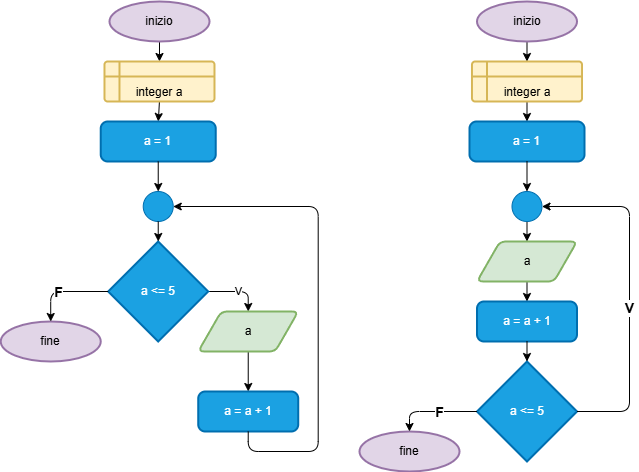

The diagram above was exported from draw.io. Its source (the exported page's mxGraphModel, read from the mxfile embedded in the PNG):
<mxGraphModel dx="786" dy="533" grid="1" gridSize="10" guides="1" tooltips="1" connect="1" arrows="1" fold="1" page="1" pageScale="1" pageWidth="827" pageHeight="1169" background="#ffffff" math="0" shadow="0">
  <root>
    <mxCell id="0" />
    <mxCell id="1" parent="0" />
    <mxCell id="10" style="edgeStyle=none;html=1;exitX=0.5;exitY=1;exitDx=0;exitDy=0;exitPerimeter=0;entryX=0.5;entryY=0;entryDx=0;entryDy=0;" edge="1" parent="1" source="2" target="3">
      <mxGeometry relative="1" as="geometry" />
    </mxCell>
    <mxCell id="2" value="inizio" style="strokeWidth=2;html=1;shape=mxgraph.flowchart.start_1;whiteSpace=wrap;fillColor=#e1d5e7;strokeColor=#9673a6;" vertex="1" parent="1">
      <mxGeometry x="150" y="40" width="100" height="40" as="geometry" />
    </mxCell>
    <mxCell id="11" style="edgeStyle=none;html=1;exitX=0.5;exitY=1;exitDx=0;exitDy=0;entryX=0.5;entryY=0;entryDx=0;entryDy=0;" edge="1" parent="1" source="3" target="4">
      <mxGeometry relative="1" as="geometry" />
    </mxCell>
    <mxCell id="3" value="integer a" style="shape=internalStorage;whiteSpace=wrap;html=1;dx=15;dy=15;rounded=1;arcSize=8;strokeWidth=2;verticalAlign=bottom;fillColor=#fff2cc;strokeColor=#d6b656;" vertex="1" parent="1">
      <mxGeometry x="144.98" y="100" width="110" height="40" as="geometry" />
    </mxCell>
    <mxCell id="4" value="a = 1" style="rounded=1;whiteSpace=wrap;html=1;absoluteArcSize=1;arcSize=14;strokeWidth=2;fillColor=#1ba1e2;strokeColor=#006EAF;fontColor=#ffffff;" vertex="1" parent="1">
      <mxGeometry x="141.23" y="160" width="115" height="40" as="geometry" />
    </mxCell>
    <mxCell id="14" style="edgeStyle=orthogonalEdgeStyle;html=1;exitX=1;exitY=0.5;exitDx=0;exitDy=0;exitPerimeter=0;entryX=0.5;entryY=0;entryDx=0;entryDy=0;" edge="1" parent="1" source="5" target="7">
      <mxGeometry relative="1" as="geometry" />
    </mxCell>
    <mxCell id="15" value="V" style="edgeLabel;html=1;align=center;verticalAlign=middle;resizable=0;points=[];" vertex="1" connectable="0" parent="14">
      <mxGeometry x="-0.0029" y="1" relative="1" as="geometry">
        <mxPoint as="offset" />
      </mxGeometry>
    </mxCell>
    <mxCell id="5" value="a &amp;lt;= 5" style="strokeWidth=2;html=1;shape=mxgraph.flowchart.decision;whiteSpace=wrap;fillColor=#1ba1e2;strokeColor=#006EAF;fontColor=#ffffff;" vertex="1" parent="1">
      <mxGeometry x="148.73" y="280" width="100" height="100" as="geometry" />
    </mxCell>
    <mxCell id="6" value="" style="verticalLabelPosition=bottom;verticalAlign=top;html=1;shape=mxgraph.flowchart.on-page_reference;fillColor=#1ba1e2;strokeColor=#006EAF;fontColor=#ffffff;" vertex="1" parent="1">
      <mxGeometry x="183.73" y="230" width="30" height="30" as="geometry" />
    </mxCell>
    <mxCell id="16" style="edgeStyle=none;html=1;exitX=0.5;exitY=1;exitDx=0;exitDy=0;entryX=0.5;entryY=0;entryDx=0;entryDy=0;" edge="1" parent="1" source="7" target="8">
      <mxGeometry relative="1" as="geometry" />
    </mxCell>
    <mxCell id="7" value="a" style="shape=parallelogram;html=1;strokeWidth=2;perimeter=parallelogramPerimeter;whiteSpace=wrap;rounded=1;arcSize=12;size=0.23;fillColor=#d5e8d4;strokeColor=#82b366;" vertex="1" parent="1">
      <mxGeometry x="238.73" y="350" width="100" height="40" as="geometry" />
    </mxCell>
    <mxCell id="8" value="a = a + 1" style="rounded=1;whiteSpace=wrap;html=1;absoluteArcSize=1;arcSize=14;strokeWidth=2;fillColor=#1ba1e2;strokeColor=#006EAF;fontColor=#ffffff;" vertex="1" parent="1">
      <mxGeometry x="238.73" y="430" width="100" height="40" as="geometry" />
    </mxCell>
    <mxCell id="9" value="fine" style="strokeWidth=2;html=1;shape=mxgraph.flowchart.start_1;whiteSpace=wrap;fillColor=#e1d5e7;strokeColor=#9673a6;" vertex="1" parent="1">
      <mxGeometry x="41.23" y="360" width="100" height="40" as="geometry" />
    </mxCell>
    <mxCell id="12" style="edgeStyle=none;html=1;exitX=0.5;exitY=1;exitDx=0;exitDy=0;entryX=0.5;entryY=0;entryDx=0;entryDy=0;entryPerimeter=0;" edge="1" parent="1" source="4" target="6">
      <mxGeometry relative="1" as="geometry" />
    </mxCell>
    <mxCell id="13" style="edgeStyle=none;html=1;exitX=0.5;exitY=1;exitDx=0;exitDy=0;exitPerimeter=0;entryX=0.5;entryY=0;entryDx=0;entryDy=0;entryPerimeter=0;" edge="1" parent="1" source="6" target="5">
      <mxGeometry relative="1" as="geometry" />
    </mxCell>
    <mxCell id="17" style="edgeStyle=orthogonalEdgeStyle;html=1;exitX=0.5;exitY=1;exitDx=0;exitDy=0;entryX=1;entryY=0.5;entryDx=0;entryDy=0;entryPerimeter=0;" edge="1" parent="1" source="8" target="6">
      <mxGeometry relative="1" as="geometry">
        <Array as="points">
          <mxPoint x="288.73" y="490" />
          <mxPoint x="358.73" y="490" />
          <mxPoint x="358.73" y="245" />
        </Array>
      </mxGeometry>
    </mxCell>
    <mxCell id="18" style="edgeStyle=orthogonalEdgeStyle;html=1;exitX=0;exitY=0.5;exitDx=0;exitDy=0;exitPerimeter=0;entryX=0.5;entryY=0;entryDx=0;entryDy=0;entryPerimeter=0;" edge="1" parent="1" source="5" target="9">
      <mxGeometry relative="1" as="geometry" />
    </mxCell>
    <mxCell id="19" value="&lt;font style=&quot;font-size: 14px;&quot;&gt;&lt;b&gt;F&lt;/b&gt;&lt;/font&gt;" style="edgeLabel;html=1;align=center;verticalAlign=middle;resizable=0;points=[];" vertex="1" connectable="0" parent="18">
      <mxGeometry x="0.136" relative="1" as="geometry">
        <mxPoint as="offset" />
      </mxGeometry>
    </mxCell>
    <mxCell id="28" style="edgeStyle=none;html=1;exitX=0.5;exitY=1;exitDx=0;exitDy=0;exitPerimeter=0;entryX=0.5;entryY=0;entryDx=0;entryDy=0;" edge="1" parent="1" source="20" target="21">
      <mxGeometry relative="1" as="geometry" />
    </mxCell>
    <mxCell id="20" value="inizio" style="strokeWidth=2;html=1;shape=mxgraph.flowchart.start_1;whiteSpace=wrap;fillColor=#e1d5e7;strokeColor=#9673a6;" vertex="1" parent="1">
      <mxGeometry x="517.5" y="40" width="100" height="40" as="geometry" />
    </mxCell>
    <mxCell id="29" style="edgeStyle=none;html=1;exitX=0.5;exitY=1;exitDx=0;exitDy=0;entryX=0.5;entryY=0;entryDx=0;entryDy=0;" edge="1" parent="1" source="21" target="22">
      <mxGeometry relative="1" as="geometry" />
    </mxCell>
    <mxCell id="21" value="integer a" style="shape=internalStorage;whiteSpace=wrap;html=1;dx=15;dy=15;rounded=1;arcSize=8;strokeWidth=2;verticalAlign=bottom;fillColor=#fff2cc;strokeColor=#d6b656;" vertex="1" parent="1">
      <mxGeometry x="512.5" y="100" width="110" height="40" as="geometry" />
    </mxCell>
    <mxCell id="22" value="a = 1" style="rounded=1;whiteSpace=wrap;html=1;absoluteArcSize=1;arcSize=14;strokeWidth=2;fillColor=#1ba1e2;strokeColor=#006EAF;fontColor=#ffffff;" vertex="1" parent="1">
      <mxGeometry x="510" y="160" width="115" height="40" as="geometry" />
    </mxCell>
    <mxCell id="23" value="a &amp;lt;= 5" style="strokeWidth=2;html=1;shape=mxgraph.flowchart.decision;whiteSpace=wrap;fillColor=#1ba1e2;strokeColor=#006EAF;fontColor=#ffffff;" vertex="1" parent="1">
      <mxGeometry x="517.5" y="400" width="100" height="100" as="geometry" />
    </mxCell>
    <mxCell id="31" style="edgeStyle=none;html=1;exitX=0.5;exitY=1;exitDx=0;exitDy=0;exitPerimeter=0;entryX=0.5;entryY=0;entryDx=0;entryDy=0;" edge="1" parent="1" source="24" target="25">
      <mxGeometry relative="1" as="geometry" />
    </mxCell>
    <mxCell id="24" value="" style="verticalLabelPosition=bottom;verticalAlign=top;html=1;shape=mxgraph.flowchart.on-page_reference;fillColor=#1ba1e2;strokeColor=#006EAF;fontColor=#ffffff;" vertex="1" parent="1">
      <mxGeometry x="552.5" y="230" width="30" height="30" as="geometry" />
    </mxCell>
    <mxCell id="32" style="edgeStyle=none;html=1;exitX=0.5;exitY=1;exitDx=0;exitDy=0;entryX=0.5;entryY=0;entryDx=0;entryDy=0;" edge="1" parent="1" source="25" target="26">
      <mxGeometry relative="1" as="geometry" />
    </mxCell>
    <mxCell id="25" value="a" style="shape=parallelogram;html=1;strokeWidth=2;perimeter=parallelogramPerimeter;whiteSpace=wrap;rounded=1;arcSize=12;size=0.23;fillColor=#d5e8d4;strokeColor=#82b366;" vertex="1" parent="1">
      <mxGeometry x="517.5" y="280" width="100" height="40" as="geometry" />
    </mxCell>
    <mxCell id="26" value="a = a + 1" style="rounded=1;whiteSpace=wrap;html=1;absoluteArcSize=1;arcSize=14;strokeWidth=2;fillColor=#1ba1e2;strokeColor=#006EAF;fontColor=#ffffff;" vertex="1" parent="1">
      <mxGeometry x="517.5" y="340" width="100" height="40" as="geometry" />
    </mxCell>
    <mxCell id="27" value="fine" style="strokeWidth=2;html=1;shape=mxgraph.flowchart.start_1;whiteSpace=wrap;fillColor=#e1d5e7;strokeColor=#9673a6;" vertex="1" parent="1">
      <mxGeometry x="400" y="470" width="100" height="40" as="geometry" />
    </mxCell>
    <mxCell id="30" style="edgeStyle=none;html=1;exitX=0.5;exitY=1;exitDx=0;exitDy=0;entryX=0.5;entryY=0;entryDx=0;entryDy=0;entryPerimeter=0;" edge="1" parent="1" source="22" target="24">
      <mxGeometry relative="1" as="geometry" />
    </mxCell>
    <mxCell id="33" style="edgeStyle=none;html=1;exitX=0.5;exitY=1;exitDx=0;exitDy=0;entryX=0.5;entryY=0;entryDx=0;entryDy=0;entryPerimeter=0;" edge="1" parent="1" source="26" target="23">
      <mxGeometry relative="1" as="geometry" />
    </mxCell>
    <mxCell id="34" style="edgeStyle=orthogonalEdgeStyle;html=1;exitX=1;exitY=0.5;exitDx=0;exitDy=0;exitPerimeter=0;entryX=1;entryY=0.5;entryDx=0;entryDy=0;entryPerimeter=0;" edge="1" parent="1" source="23" target="24">
      <mxGeometry relative="1" as="geometry">
        <Array as="points">
          <mxPoint x="670" y="450" />
          <mxPoint x="670" y="245" />
        </Array>
      </mxGeometry>
    </mxCell>
    <mxCell id="35" value="&lt;font style=&quot;font-size: 14px;&quot;&gt;&lt;b&gt;V&lt;/b&gt;&lt;/font&gt;" style="edgeLabel;html=1;align=center;verticalAlign=middle;resizable=0;points=[];" vertex="1" connectable="0" parent="34">
      <mxGeometry x="-0.0963" y="1" relative="1" as="geometry">
        <mxPoint as="offset" />
      </mxGeometry>
    </mxCell>
    <mxCell id="36" style="edgeStyle=orthogonalEdgeStyle;html=1;exitX=0;exitY=0.5;exitDx=0;exitDy=0;exitPerimeter=0;entryX=0.5;entryY=0;entryDx=0;entryDy=0;entryPerimeter=0;" edge="1" parent="1" source="23" target="27">
      <mxGeometry relative="1" as="geometry" />
    </mxCell>
    <mxCell id="37" value="&lt;b&gt;&lt;font style=&quot;font-size: 14px;&quot;&gt;F&lt;/font&gt;&lt;/b&gt;" style="edgeLabel;html=1;align=center;verticalAlign=middle;resizable=0;points=[];" vertex="1" connectable="0" parent="36">
      <mxGeometry x="-0.1384" relative="1" as="geometry">
        <mxPoint as="offset" />
      </mxGeometry>
    </mxCell>
  </root>
</mxGraphModel>